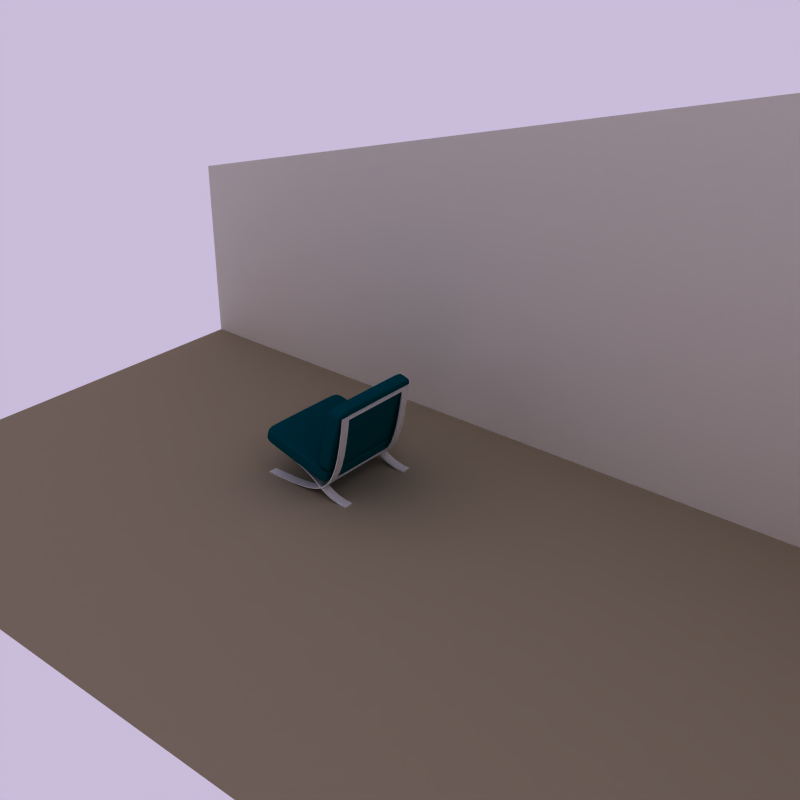 # Source: Mies_armchairGPL.blend  (saved by Blender 2.77.0; exported with 4.5.12 LTS)
import bpy
from mathutils import Matrix  # noqa: F401  (used for matrix-valued properties, if any)

bpy.ops.wm.read_factory_settings(use_empty=True)
scene = bpy.context.scene
scene.name = 'Scene'

# ---- collections
col_collection_1 = bpy.data.collections.new('Collection 1'); scene.collection.children.link(col_collection_1)

# ---- materials (node trees are filled in below, after node groups)
mat_mies_metal = bpy.data.materials.new('mies-metal')
mat_mies_metal.alpha_threshold = 0.0
mat_mies_metal.roughness = 0.5
mat_mies_metal.specular_intensity = 0.7645
mat_mies_metal.line_color = (0.0, 0.0, 0.0, 1.0)
mat_wall = bpy.data.materials.new('wall')
mat_wall.alpha_threshold = 0.0
mat_wall.diffuse_color = (0.8138, 0.8014, 0.7517, 1.0)
mat_wall.roughness = 0.5
mat_wall.specular_intensity = 0.1763
mat_wall.line_color = (0.0, 0.0, 0.0, 1.0)
mat_pavem = bpy.data.materials.new('pavem')
mat_pavem.alpha_threshold = 0.0
mat_pavem.preview_render_type = 'FLAT'
mat_pavem.diffuse_color = (0.5526, 0.506, 0.4154, 1.0)
mat_pavem.roughness = 0.5
mat_pavem.specular_intensity = 1.44
mat_pavem.line_color = (0.0, 0.0, 0.0, 1.0)
mat_mies_stoffa = bpy.data.materials.new('mies-stoffa')
mat_mies_stoffa.alpha_threshold = 0.0
mat_mies_stoffa.preview_render_type = 'SHADERBALL'
mat_mies_stoffa.diffuse_color = (0.0, 0.218, 0.2552, 1.0)
mat_mies_stoffa.roughness = 0.5
mat_mies_stoffa.specular_intensity = 0.0
mat_mies_stoffa.line_color = (0.0, 0.0, 0.0, 1.0)

# ---- material node trees

# ---- world
world_world = bpy.data.worlds.new('World'); scene.world = world_world
world_world.color = (0.7887, 0.7394, 0.8576)
world_world.use_sun_shadow = False
world_world.sun_shadow_jitter_overblur = 0.0
world_world.cycles.sampling_method = 'NONE'
world_world.cycles.sample_map_resolution = 256

# ---- meshes
me_cube_002 = bpy.data.meshes.new('Cube.002')
me_cube_002.from_pydata([(1.0, 1.0, -1.0), (1.0, -1.0, -1.0), (-1.0, -1.0, -1.0), (-1.0, 1.0, -1.0), (1.0, 1.0, 1.0), (1.0, -1.0, 1.0), (-1.0, -1.0, 1.0), (-1.0, 1.0, 1.0)], [], [(0, 1, 2, 3), (4, 7, 6, 5), (0, 4, 5, 1), (1, 5, 6, 2), (2, 6, 7, 3), (4, 0, 3, 7)])
me_cube_002.materials.append(mat_mies_metal)
me_cube_002.use_remesh_preserve_volume = False
me_cube_002.use_remesh_preserve_attributes = False
me_cube_002.use_mirror_vertex_groups = False
me_cube_002.update()
me_cube_001 = bpy.data.meshes.new('Cube.001')
me_cube_001.from_pydata([(1.0, 1.0, -1.0), (1.0, -1.0, -1.0), (-1.0, -1.0, -1.0), (-1.0, 1.0, -1.0), (1.0, 1.0, 1.0), (1.0, -1.0, 1.0), (-1.0, -1.0, 1.0), (-1.0, 1.0, 1.0)], [], [(0, 1, 2, 3), (4, 7, 6, 5), (0, 4, 5, 1), (1, 5, 6, 2), (2, 6, 7, 3), (4, 0, 3, 7)])
me_cube_001.materials.append(mat_mies_metal)
me_cube_001.use_remesh_preserve_volume = False
me_cube_001.use_remesh_preserve_attributes = False
me_cube_001.use_mirror_vertex_groups = False
me_cube_001.update()
me_cube = bpy.data.meshes.new('Cube')
me_cube.from_pydata([(1.0, 1.0, -1.0), (1.0, -1.0, -1.0), (-1.0, -1.0, -1.0), (-1.0, 1.0, -1.0), (1.0, 1.0, 1.0), (1.0, -1.0, 1.0), (-1.0, -1.0, 1.0), (-1.0, 1.0, 1.0)], [], [(0, 1, 2, 3), (4, 7, 6, 5), (0, 4, 5, 1), (1, 5, 6, 2), (2, 6, 7, 3), (4, 0, 3, 7)])
me_cube.materials.append(mat_mies_metal)
me_cube.use_remesh_preserve_volume = False
me_cube.use_remesh_preserve_attributes = False
me_cube.use_mirror_vertex_groups = False
me_cube.update()
me_plane = bpy.data.meshes.new('Plane')
me_plane.from_pydata([(2.591, 0.4594, 0.0), (2.591, -1.0, 0.0), (-1.0, -1.0, 0.0), (-1.0, 0.4594, 0.0), (2.591, 0.4594, 1.514), (-1.0, 0.4594, 0.5952), (2.591, -1.0, 0.4464)], [], [(0, 3, 2, 1), (0, 4, 5, 3), (0, 1, 6, 4)])
me_plane.polygons.foreach_set('material_index', [1, 0, 0])
me_plane.materials.append(mat_wall)
me_plane.materials.append(mat_pavem)
me_plane.use_remesh_preserve_volume = False
me_plane.use_remesh_preserve_attributes = False
me_plane.use_mirror_vertex_groups = False
me_plane.update()
me_cube_006 = bpy.data.meshes.new('Cube.006')
me_cube_006.from_pydata([(0.9699, 0.9699, -1.0), (0.9699, -0.9699, -1.0), (-0.9699, -0.9699, -1.0), (-0.9699, 0.9699, -1.0), (0.9699, 0.9699, 1.0), (-0.9699, 0.9699, 1.0), (-0.9699, -0.9699, 1.0), (0.9699, -0.9699, 1.0), (1.0, 0.9699, -0.9699), (1.0, 0.9699, 0.9699), (1.0, -0.9699, 0.9699), (1.0, -0.9699, -0.9699), (0.9699, -1.08, -0.9699), (0.9699, -1.08, 0.9699), (-0.9699, -1.08, 0.9699), (-0.9699, -1.08, -0.9699), (-1.0, -0.9699, -0.9699), (-1.0, -0.9699, 0.9699), (-1.0, 0.9699, 0.9699), (-1.0, 0.9699, -0.9699), (0.9699, 1.08, 0.9699), (0.9699, 1.08, -0.9699), (-0.9699, 1.08, -0.9699), (-0.9699, 1.08, 0.9699)], [], [(0, 1, 2, 3), (4, 5, 6, 7), (8, 9, 10, 11), (12, 13, 14, 15), (16, 17, 18, 19), (20, 21, 22, 23), (0, 8, 11, 1), (2, 1, 12, 15), (3, 2, 16, 19), (0, 3, 22, 21), (5, 4, 20, 23), (6, 5, 18, 17), (7, 6, 14, 13), (7, 10, 9, 4), (9, 8, 21, 20), (11, 10, 13, 12), (15, 14, 17, 16), (19, 18, 23, 22), (0, 21, 8), (1, 11, 12), (2, 15, 16), (3, 19, 22), (4, 9, 20), (5, 23, 18), (6, 17, 14), (7, 13, 10)])
me_cube_006.materials.append(mat_mies_stoffa)
me_cube_006.use_remesh_preserve_volume = False
me_cube_006.use_remesh_preserve_attributes = False
me_cube_006.use_mirror_vertex_groups = False
me_cube_006.update()
me_mesh_001 = bpy.data.meshes.new('Mesh.001')
me_mesh_001.from_pydata([(-0.3744, -0.3745, 0.275), (-0.3744, -0.3745, 0.345), (-0.25, -0.373, 0.275), (-0.25, -0.373, 0.345), (-0.1474, -0.3701, 0.275), (-0.1474, -0.3701, 0.345), (-0.05846, -0.3635, 0.275), (-0.05846, -0.3635, 0.345), (0.01816, -0.3521, 0.275), (0.01816, -0.3521, 0.345), (0.08362, -0.3343, 0.275), (0.08362, -0.3343, 0.345), (0.1391, -0.3089, 0.275), (0.1391, -0.3089, 0.345), (0.1859, -0.2745, 0.275), (0.1859, -0.2745, 0.345), (0.2251, -0.2298, 0.275), (0.2251, -0.2298, 0.345), (0.258, -0.1735, 0.275), (0.258, -0.1735, 0.345), (0.2858, -0.1041, 0.275), (0.2858, -0.1041, 0.345), (0.3097, -0.02046, 0.275), (0.3097, -0.02046, 0.345), (0.3309, 0.07888, 0.275), (0.3309, 0.07888, 0.345), (0.3507, 0.1952, 0.275), (0.3507, 0.1952, 0.345), (0.3647, 0.3082, 0.275), (0.3647, 0.3082, 0.345), (0.3576, 0.3091, 0.345), (0.3576, 0.3091, 0.275), (0.344, 0.2027, 0.345), (0.344, 0.2027, 0.275), (0.3243, 0.08636, 0.345), (0.3243, 0.08636, 0.275), (0.3031, -0.01298, 0.345), (0.3031, -0.01298, 0.275), (0.2792, -0.09666, 0.345), (0.2792, -0.09666, 0.275), (0.2514, -0.166, 0.345), (0.2514, -0.166, 0.275), (0.2185, -0.2223, 0.345), (0.2185, -0.2223, 0.275), (0.1793, -0.267, 0.345), (0.1793, -0.267, 0.275), (0.1325, -0.3014, 0.345), (0.1325, -0.3014, 0.275), (0.07699, -0.3268, 0.345), (0.07699, -0.3268, 0.275), (0.01153, -0.3446, 0.345), (0.01153, -0.3446, 0.275), (-0.06509, -0.3561, 0.345), (-0.06509, -0.3561, 0.275), (-0.1541, -0.3626, 0.345), (-0.1541, -0.3626, 0.275), (-0.2567, -0.3655, 0.345), (-0.2567, -0.3655, 0.275), (-0.374, -0.3661, 0.345), (-0.374, -0.3661, 0.275)], [], [(2, 0, 1, 3), (3, 5, 4, 2), (5, 7, 6, 4), (7, 9, 8, 6), (9, 11, 10, 8), (11, 13, 12, 10), (13, 15, 14, 12), (15, 17, 16, 14), (17, 19, 18, 16), (19, 21, 20, 18), (21, 23, 22, 20), (23, 25, 24, 22), (25, 27, 26, 24), (27, 29, 28, 26), (28, 29, 30, 31), (29, 27, 32, 30), (26, 28, 31, 33), (27, 25, 34, 32), (24, 26, 33, 35), (25, 23, 36, 34), (22, 24, 35, 37), (23, 21, 38, 36), (20, 22, 37, 39), (21, 19, 40, 38), (18, 20, 39, 41), (19, 17, 42, 40), (16, 18, 41, 43), (17, 15, 44, 42), (14, 16, 43, 45), (15, 13, 46, 44), (12, 14, 45, 47), (13, 11, 48, 46), (10, 12, 47, 49), (11, 9, 50, 48), (8, 10, 49, 51), (9, 7, 52, 50), (6, 8, 51, 53), (7, 5, 54, 52), (4, 6, 53, 55), (5, 3, 56, 54), (2, 4, 55, 57), (3, 1, 58, 56), (0, 2, 57, 59), (1, 0, 59, 58), (58, 59, 57, 56), (55, 54, 56, 57), (53, 52, 54, 55), (51, 50, 52, 53), (49, 48, 50, 51), (47, 46, 48, 49), (45, 44, 46, 47), (43, 42, 44, 45), (41, 40, 42, 43), (39, 38, 40, 41), (37, 36, 38, 39), (35, 34, 36, 37), (33, 32, 34, 35), (31, 30, 32, 33)])
me_mesh_001.materials.append(mat_mies_metal)
me_mesh_001.use_remesh_preserve_volume = False
me_mesh_001.use_remesh_preserve_attributes = False
me_mesh_001.use_mirror_vertex_groups = False
me_mesh_001.update()
me_mesh = bpy.data.meshes.new('Mesh')
me_mesh.from_pydata([(-0.3507, -0.09999, 0.275), (-0.3507, -0.09999, 0.345), (-0.2551, -0.127, 0.275), (-0.2551, -0.127, 0.345), (-0.1615, -0.1544, 0.275), (-0.1615, -0.1544, 0.345), (-0.08404, -0.1824, 0.275), (-0.08404, -0.1824, 0.345), (-0.02049, -0.2097, 0.275), (-0.02049, -0.2097, 0.345), (0.03156, -0.2361, 0.275), (0.03156, -0.2361, 0.345), (0.07447, -0.2612, 0.275), (0.07447, -0.2612, 0.345), (0.1106, -0.2846, 0.275), (0.1106, -0.2846, 0.345), (0.1392, -0.3082, 0.275), (0.1392, -0.3082, 0.345), (0.172, -0.3252, 0.275), (0.172, -0.3252, 0.345), (0.2021, -0.3416, 0.275), (0.2021, -0.3416, 0.345), (0.2348, -0.3551, 0.275), (0.2348, -0.3551, 0.345), (0.2726, -0.3651, 0.275), (0.2726, -0.3651, 0.345), (0.3169, -0.3728, 0.275), (0.3169, -0.3728, 0.345), (0.3734, -0.3745, 0.275), (0.3734, -0.3745, 0.345), (0.3739, -0.3652, 0.345), (0.3739, -0.3652, 0.275), (0.3207, -0.3636, 0.345), (0.3207, -0.3636, 0.275), (0.2763, -0.3558, 0.345), (0.2763, -0.3558, 0.275), (0.2385, -0.3458, 0.345), (0.2385, -0.3458, 0.275), (0.2058, -0.3324, 0.345), (0.2058, -0.3324, 0.275), (0.1758, -0.3159, 0.345), (0.1758, -0.3159, 0.275), (0.1516, -0.2992, 0.2752), (0.1143, -0.2753, 0.345), (0.1143, -0.2753, 0.275), (0.07821, -0.2519, 0.345), (0.07821, -0.2519, 0.275), (0.0353, -0.2268, 0.345), (0.0353, -0.2268, 0.275), (-0.01675, -0.2004, 0.345), (-0.01675, -0.2004, 0.275), (-0.0803, -0.1731, 0.345), (-0.0803, -0.1731, 0.275), (-0.1577, -0.1452, 0.345), (-0.1577, -0.1452, 0.275), (-0.2514, -0.1178, 0.345), (-0.2514, -0.1178, 0.275), (-0.348, -0.09029, 0.345), (-0.348, -0.09029, 0.275), (0.1516, -0.2992, 0.3452), (0.1307, -0.3027, 0.2748), (0.1307, -0.3027, 0.3448), (0.1441, -0.2935, 0.345), (0.1441, -0.2935, 0.275)], [], [(2, 0, 1, 3), (3, 5, 4, 2), (5, 7, 6, 4), (7, 9, 8, 6), (9, 11, 10, 8), (11, 13, 12, 10), (13, 15, 14, 12), (17, 19, 18, 16), (19, 21, 20, 18), (21, 23, 22, 20), (23, 25, 24, 22), (25, 27, 26, 24), (27, 29, 28, 26), (28, 29, 30, 31), (29, 27, 32, 30), (26, 28, 31, 33), (27, 25, 34, 32), (24, 26, 33, 35), (25, 23, 36, 34), (22, 24, 35, 37), (23, 21, 38, 36), (20, 22, 37, 39), (21, 19, 40, 38), (18, 20, 39, 41), (19, 17, 59, 40), (16, 18, 41, 42), (15, 13, 45, 43), (12, 14, 44, 46), (13, 11, 47, 45), (10, 12, 46, 48), (11, 9, 49, 47), (8, 10, 48, 50), (9, 7, 51, 49), (6, 8, 50, 52), (7, 5, 53, 51), (4, 6, 52, 54), (5, 3, 55, 53), (2, 4, 54, 56), (3, 1, 57, 55), (0, 2, 56, 58), (1, 0, 58, 57), (57, 58, 56, 55), (54, 53, 55, 56), (52, 51, 53, 54), (50, 49, 51, 52), (48, 47, 49, 50), (46, 45, 47, 48), (44, 43, 45, 46), (41, 40, 59, 42), (39, 38, 40, 41), (37, 36, 38, 39), (35, 34, 36, 37), (33, 32, 34, 35), (31, 30, 32, 33), (15, 61, 60, 14), (61, 15, 43, 62), (14, 60, 63, 44), (62, 43, 44, 63)])
me_mesh.materials.append(mat_mies_metal)
me_mesh.use_remesh_preserve_volume = False
me_mesh.use_remesh_preserve_attributes = False
me_mesh.use_mirror_vertex_groups = False
me_mesh.update()

# ---- objects
ob_mies_steel_5 = bpy.data.objects.new('mies_steel.5', me_cube_002)
ob_mies_steel_4 = bpy.data.objects.new('mies_steel.4', me_cube_001)
ob_mies_steel_3 = bpy.data.objects.new('mies_steel.3', me_cube)
ob_background = bpy.data.objects.new('background', me_plane)
ob_mies_2 = bpy.data.objects.new('mies.2', me_cube_006)
ob_mies_1 = bpy.data.objects.new('mies.1', me_cube_006)
ob_mies_steel_2 = bpy.data.objects.new('mies_steel.2', me_mesh_001)
ob_mies_steel_1 = bpy.data.objects.new('mies_steel.1', me_mesh)

# ---- transforms, parenting, visibility, modifiers, constraints
ob_mies_steel_5.location = (0.2008, 0.0, -0.2499)
ob_mies_steel_5.rotation_euler = (8.607e-08, 2.292, 3.894e-08)
ob_mies_steel_5.scale = (0.015, 0.275, 0.005)
ob_mies_steel_5.lock_rotations_4d = False
ob_mies_steel_5.empty_display_type = 'ARROWS'
ob_mies_steel_5.color = (0.0, 0.0, 0.0, 1.0)
ob_mies_steel_5.lineart.crease_threshold = 0.0
ob_mies_steel_4.location = (0.3579, 0.0, 0.2939)
ob_mies_steel_4.rotation_euler = (3.022e-07, 1.699, 2.658e-07)
ob_mies_steel_4.scale = (0.015, 0.275, 0.005)
ob_mies_steel_4.lock_rotations_4d = False
ob_mies_steel_4.empty_display_type = 'ARROWS'
ob_mies_steel_4.color = (0.0, 0.0, 0.0, 1.0)
ob_mies_steel_4.lineart.crease_threshold = 0.0
ob_mies_steel_3.location = (-0.3349, 0.0, -0.09927)
ob_mies_steel_3.rotation_euler = (-1.356e-09, 0.2769, -9.729e-09)
ob_mies_steel_3.scale = (0.015, 0.275, 0.005)
ob_mies_steel_3.lock_rotations_4d = False
ob_mies_steel_3.empty_display_type = 'ARROWS'
ob_mies_steel_3.color = (0.0, 0.0, 0.0, 1.0)
ob_mies_steel_3.lineart.crease_threshold = 0.0
ob_background.location = (0.0, 0.0, -0.3747)
ob_background.scale = (2.593, 2.593, 2.593)
ob_background.lock_rotations_4d = False
ob_background.empty_display_type = 'ARROWS'
ob_background.color = (0.0, 0.0, 0.0, 1.0)
ob_background.hide_viewport = True
ob_background.lineart.crease_threshold = 0.0
ob_mies_2.location = (0.2535, 0.0, 0.1151)
ob_mies_2.rotation_euler = (1.571, 1.833, 9.351e-08)
ob_mies_2.scale = (0.2605, 0.04659, 0.3757)
ob_mies_2.lock_rotations_4d = False
ob_mies_2.empty_display_type = 'ARROWS'
ob_mies_2.color = (0.0, 0.0, 0.0, 1.0)
ob_mies_2.lineart.crease_threshold = 0.0
_m = ob_mies_2.modifiers.new('Subsurf', 'SUBSURF')
_m.uv_smooth = 'PRESERVE_CORNERS'
_m.quality = 2
_m.levels = 2
_m.show_only_control_edges = False
ob_mies_1.location = (-0.07253, 0.0, -0.1145)
ob_mies_1.rotation_euler = (1.571, 0.2618, 0.0)
ob_mies_1.scale = (0.3056, 0.04659, 0.3757)
ob_mies_1.lock_rotations_4d = False
ob_mies_1.empty_display_type = 'ARROWS'
ob_mies_1.color = (0.0, 0.0, 0.0, 1.0)
ob_mies_1.lineart.crease_threshold = 0.0
_m = ob_mies_1.modifiers.new('Subsurf', 'SUBSURF')
_m.uv_smooth = 'PRESERVE_CORNERS'
_m.quality = 2
_m.levels = 2
_m.show_only_control_edges = False
ob_mies_steel_2.location = (0.0, 0.0, 0.0)
ob_mies_steel_2.rotation_euler = (1.571, -0.0, -0.0)
ob_mies_steel_2.lock_rotations_4d = False
ob_mies_steel_2.empty_display_type = 'ARROWS'
ob_mies_steel_2.color = (0.0, 0.0, 0.0, 1.0)
ob_mies_steel_2.lineart.crease_threshold = 0.0
_m = ob_mies_steel_2.modifiers.new('Mirror', 'MIRROR')
_m.use_axis = (False, False, True)
_m.use_mirror_vertex_groups = False
ob_mies_steel_1.location = (0.0, 0.0, 0.0)
ob_mies_steel_1.rotation_euler = (1.571, -0.0, -0.0)
ob_mies_steel_1.lock_rotations_4d = False
ob_mies_steel_1.empty_display_type = 'ARROWS'
ob_mies_steel_1.color = (0.0, 0.0, 0.0, 1.0)
ob_mies_steel_1.lineart.crease_threshold = 0.0
_m = ob_mies_steel_1.modifiers.new('Mirror', 'MIRROR')
_m.use_axis = (False, False, True)
_m.use_mirror_vertex_groups = False

# ---- collection membership
col_collection_1.objects.link(ob_mies_steel_5)
col_collection_1.objects.link(ob_mies_steel_4)
col_collection_1.objects.link(ob_mies_steel_3)
col_collection_1.objects.link(ob_background)
col_collection_1.objects.link(ob_mies_2)
col_collection_1.objects.link(ob_mies_1)
col_collection_1.objects.link(ob_mies_steel_2)
col_collection_1.objects.link(ob_mies_steel_1)

# ---- scene / render settings (as saved in the file)
scene.frame_start = 1; scene.frame_end = 250; scene.frame_set(1)
scene.render.engine = 'BLENDER_EEVEE_NEXT'
scene.render.image_settings.color_mode = 'RGB'
scene.render.image_settings.compression = 90
scene.render.resolution_x = 700
scene.render.resolution_y = 700
scene.render.resolution_percentage = 75
scene.render.pixel_aspect_x = 100.0
scene.render.pixel_aspect_y = 100.0
scene.render.fps = 25
scene.render.dither_intensity = 0.0
scene.render.use_compositing = False
scene.render.use_sequencer = False
scene.render.bake_margin = 2
scene.render.bake_bias = 0.0
scene.render.use_stamp_time = False
scene.render.use_stamp_date = False
scene.render.use_stamp_frame = False
scene.render.use_stamp_camera = False
scene.render.use_stamp_scene = False
scene.render.use_stamp_filename = False
scene.render.use_stamp_render_time = False
scene.render.stamp_font_size = 0
scene.cycles.use_denoising = False
scene.cycles.samples = 10
scene.cycles.sampling_pattern = 'TABULATED_SOBOL'
scene.cycles.light_sampling_threshold = 0.0
scene.cycles.use_adaptive_sampling = False
scene.cycles.use_light_tree = False
scene.cycles.blur_glossy = 0.0
scene.cycles.volume_bounces = 1
scene.cycles.pixel_filter_type = 'GAUSSIAN'
scene.cycles.sample_clamp_indirect = 0.0
scene.view_settings.view_transform = 'Raw'
bpy.context.view_layer.update()

# ---- added for rendering (the .blend has no active camera): camera
cam_auto = bpy.data.cameras.new('AutoCamera')
cam_auto.lens = 50.0
cam_auto.sensor_width = 36.0
cam_auto.clip_end = 1000.0
ob_auto_camera = bpy.data.objects.new('AutoCamera', cam_auto)
scene.collection.objects.link(ob_auto_camera)
ob_auto_camera.location = (4.78529, -5.05782, 3.76142)
ob_auto_camera.rotation_euler = (1.09748, -7.21219e-08, 0.694738)
scene.camera = ob_auto_camera
bpy.context.view_layer.update()

